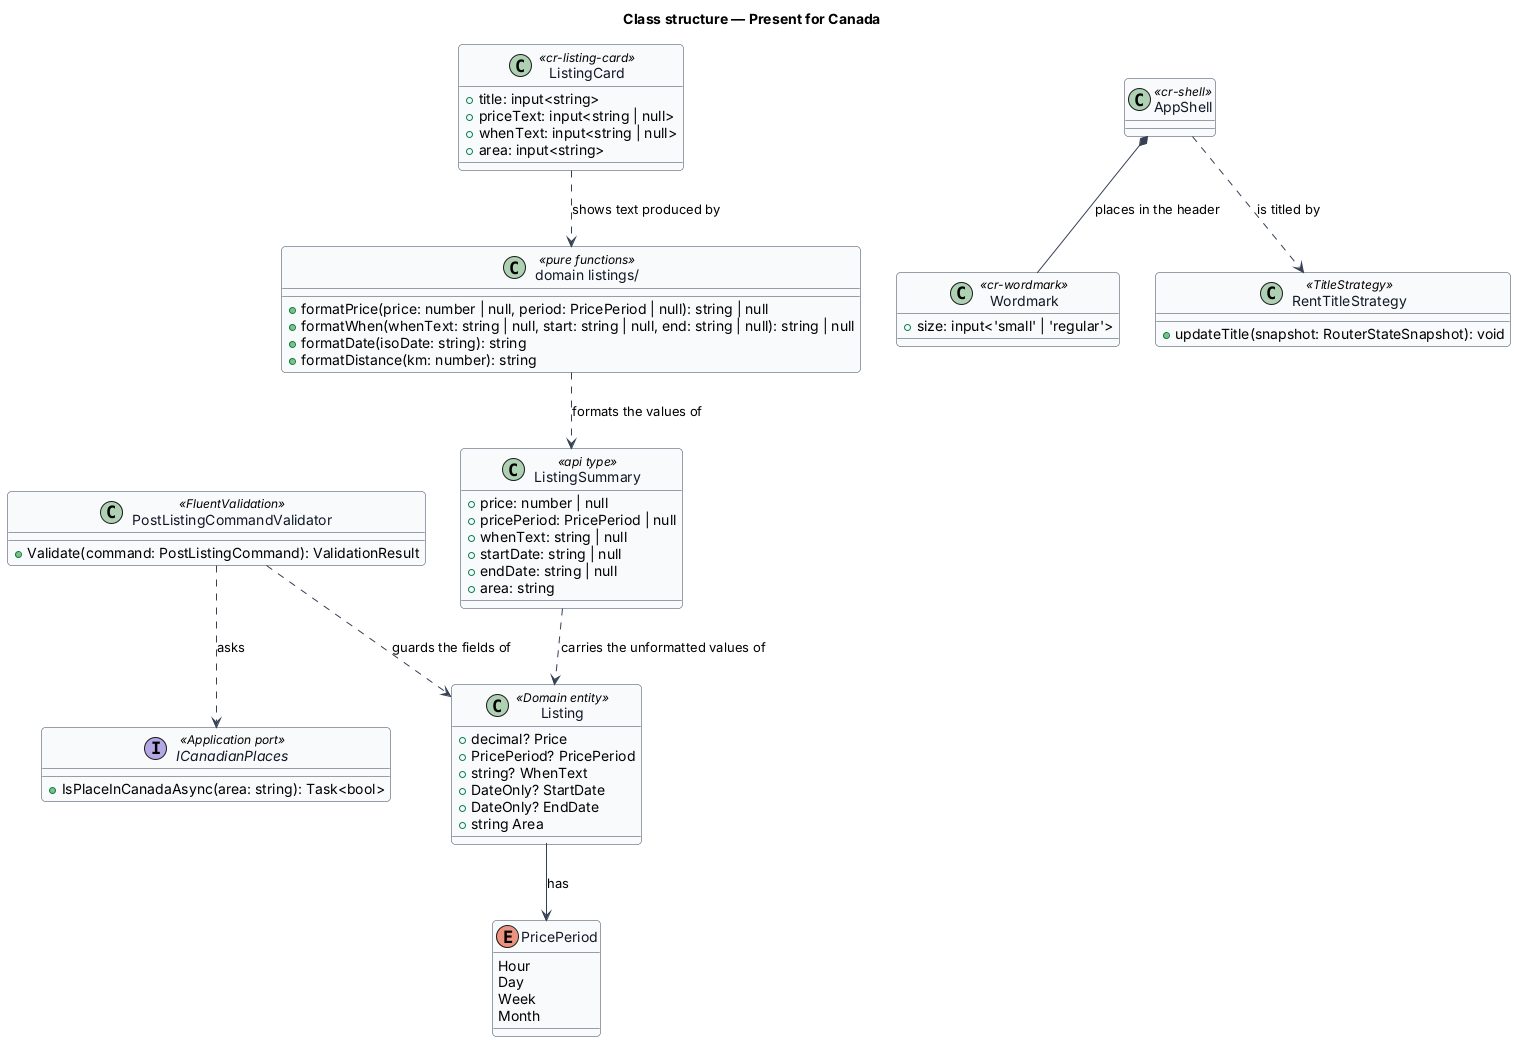

The diagram above was rendered by PlantUML. Its source (embedded in the PNG):
@startuml
' --- shared skin header ---
skinparam backgroundColor #FFFFFF
skinparam shadowing false
skinparam roundcorner 8
skinparam defaultFontName Arial
skinparam ArrowColor #344054
skinparam class {
  BorderColor #344054
  FontColor #101828
  BackgroundColor #F9FAFB
}
' --------------------------
title Class structure — Present for Canada

enum PricePeriod {
  Hour
  Day
  Week
  Month
}

class Listing <<Domain entity>> {
  +decimal? Price
  +PricePeriod? PricePeriod
  +string? WhenText
  +DateOnly? StartDate
  +DateOnly? EndDate
  +string Area
}

interface ICanadianPlaces <<Application port>> {
  +IsPlaceInCanadaAsync(area: string): Task<bool>
}

class PostListingCommandValidator <<FluentValidation>> {
  +Validate(command: PostListingCommand): ValidationResult
}

class ListingSummary <<api type>> {
  +price: number | null
  +pricePeriod: PricePeriod | null
  +whenText: string | null
  +startDate: string | null
  +endDate: string | null
  +area: string
}

class "domain listings/" as fmt <<pure functions>> {
  +formatPrice(price: number | null, period: PricePeriod | null): string | null
  +formatWhen(whenText: string | null, start: string | null, end: string | null): string | null
  +formatDate(isoDate: string): string
  +formatDistance(km: number): string
}

class Wordmark <<cr-wordmark>> {
  +size: input<'small' | 'regular'>
}

class AppShell <<cr-shell>> {
}

class RentTitleStrategy <<TitleStrategy>> {
  +updateTitle(snapshot: RouterStateSnapshot): void
}

class ListingCard <<cr-listing-card>> {
  +title: input<string>
  +priceText: input<string | null>
  +whenText: input<string | null>
  +area: input<string>
}

Listing --> PricePeriod : has
PostListingCommandValidator ..> ICanadianPlaces : asks
PostListingCommandValidator ..> Listing : guards the fields of
ListingSummary ..> Listing : carries the unformatted values of
fmt ..> ListingSummary : formats the values of
ListingCard ..> fmt : shows text produced by
AppShell *-- Wordmark : places in the header
AppShell ..> RentTitleStrategy : is titled by
@enduml